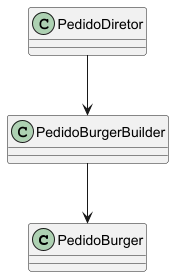

The diagram above was rendered by PlantUML. Its source (embedded in the PNG):
@startuml

skinparam classAttributeIconSize 0

class PedidoBurger

class PedidoBurgerBuilder

class PedidoDiretor

PedidoBurgerBuilder --> PedidoBurger

PedidoDiretor --> PedidoBurgerBuilder

@enduml